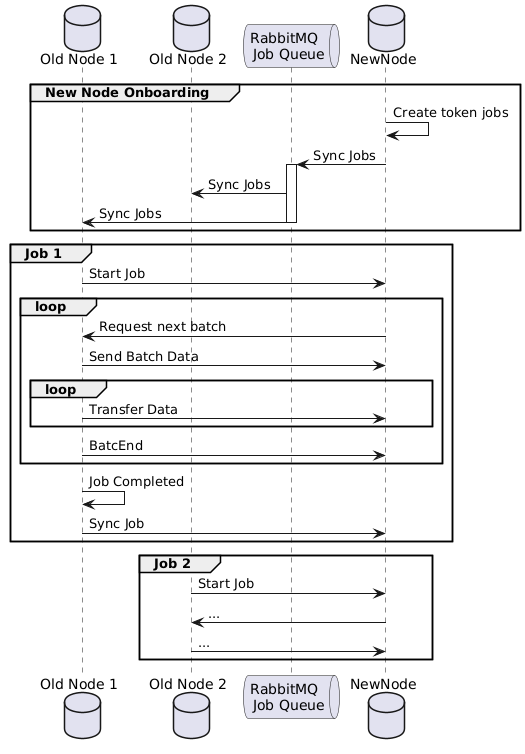

The diagram above was rendered by PlantUML. Its source (embedded in the PNG):
@startuml
database n1 as "Old Node 1"
database n0 as "Old Node 2"
queue RMQ as "RabbitMQ \n Job Queue"
database n2 as "NewNode"

group New Node Onboarding
    n2 -> n2 : Create token jobs
    
    n2 -> RMQ : Sync Jobs
    activate RMQ
    RMQ -> n0 : Sync Jobs
    RMQ -> n1 : Sync Jobs
    deactivate RMQ
end

group Job 1
    n1 -> n2 : Start Job
    
    loop
        n2 -> n1 : Request next batch
        
        n1 -> n2 : Send Batch Data
        loop
            n1 -> n2 : Transfer Data
        end
        n1 -> n2 : BatcEnd
    end
    
    n1 -> n1 : Job Completed
    n1 -> n2 : Sync Job
end

group Job 2
    n0 -> n2 : Start Job
    n2 -> n0 : ...
    n0 -> n2 : ...
end
@enduml